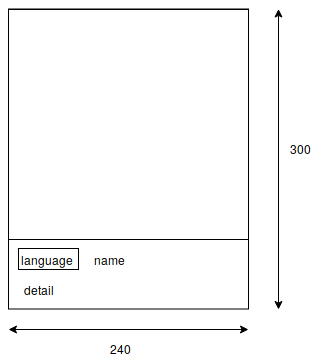

The diagram above was exported from draw.io. Its source (the exported page's mxGraphModel, read from the mxfile embedded in the PNG):
<mxGraphModel dx="2013" dy="1694" grid="1" gridSize="10" guides="1" tooltips="1" connect="1" arrows="1" fold="1" page="1" pageScale="1" pageWidth="850" pageHeight="1100" math="0" shadow="0">
  <root>
    <mxCell id="0" />
    <mxCell id="1" parent="0" />
    <mxCell id="iq_KEmkDFLKT2YntAZfx-5" value="" style="endArrow=classic;startArrow=classic;html=1;" edge="1" parent="1">
      <mxGeometry width="50" height="50" relative="1" as="geometry">
        <mxPoint x="270" y="300" as="sourcePoint" />
        <mxPoint x="270" y="-0.5" as="targetPoint" />
      </mxGeometry>
    </mxCell>
    <mxCell id="iq_KEmkDFLKT2YntAZfx-6" value="300" style="text;html=1;resizable=0;points=[];autosize=1;align=left;verticalAlign=top;spacingTop=-4;" vertex="1" parent="1">
      <mxGeometry x="280" y="130" width="40" height="20" as="geometry" />
    </mxCell>
    <mxCell id="iq_KEmkDFLKT2YntAZfx-7" value="" style="endArrow=classic;startArrow=classic;html=1;" edge="1" parent="1">
      <mxGeometry width="50" height="50" relative="1" as="geometry">
        <mxPoint y="320" as="sourcePoint" />
        <mxPoint x="240" y="320" as="targetPoint" />
      </mxGeometry>
    </mxCell>
    <mxCell id="iq_KEmkDFLKT2YntAZfx-8" value="240" style="text;html=1;resizable=0;points=[];autosize=1;align=left;verticalAlign=top;spacingTop=-4;" vertex="1" parent="1">
      <mxGeometry x="100" y="330" width="40" height="20" as="geometry" />
    </mxCell>
    <mxCell id="iq_KEmkDFLKT2YntAZfx-74" value="" style="rounded=0;whiteSpace=wrap;html=1;align=left;" vertex="1" parent="1">
      <mxGeometry y="-0.5" width="240" height="300" as="geometry" />
    </mxCell>
    <mxCell id="iq_KEmkDFLKT2YntAZfx-78" value="" style="rounded=0;whiteSpace=wrap;html=1;align=left;" vertex="1" parent="1">
      <mxGeometry width="240" height="230" as="geometry" />
    </mxCell>
    <mxCell id="iq_KEmkDFLKT2YntAZfx-79" value="language" style="rounded=0;whiteSpace=wrap;html=1;align=left;" vertex="1" parent="1">
      <mxGeometry x="10" y="239" width="60" height="21" as="geometry" />
    </mxCell>
    <mxCell id="iq_KEmkDFLKT2YntAZfx-80" value="name" style="text;html=1;strokeColor=none;fillColor=none;align=center;verticalAlign=middle;whiteSpace=wrap;rounded=0;" vertex="1" parent="1">
      <mxGeometry x="80" y="240" width="40" height="20" as="geometry" />
    </mxCell>
    <mxCell id="iq_KEmkDFLKT2YntAZfx-81" value="detail" style="text;html=1;strokeColor=none;fillColor=none;align=center;verticalAlign=middle;whiteSpace=wrap;rounded=0;" vertex="1" parent="1">
      <mxGeometry x="10" y="270" width="40" height="20" as="geometry" />
    </mxCell>
  </root>
</mxGraphModel>